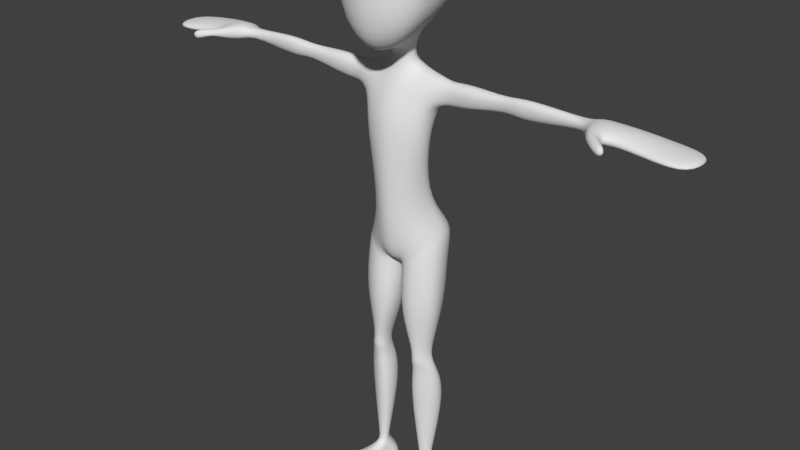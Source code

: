 # Source: walkingCycle.blend  (saved by Blender 2.62.0; exported with 4.5.12 LTS)
import bpy
from mathutils import Matrix  # noqa: F401  (used for matrix-valued properties, if any)

bpy.ops.wm.read_factory_settings(use_empty=True)
scene = bpy.context.scene
scene.name = 'Scene'

# ---- collections
col_collection_1 = bpy.data.collections.new('Collection 1'); scene.collection.children.link(col_collection_1)
col_collection_11 = bpy.data.collections.new('Collection 11'); scene.collection.children.link(col_collection_11)

# ---- world
world_world = bpy.data.worlds.new('World'); scene.world = world_world
world_world.color = (0.05088, 0.05088, 0.05088)
world_world.use_sun_shadow = False
world_world.sun_shadow_jitter_overblur = 0.0
world_world.cycles.sampling_method = 'MANUAL'
world_world.cycles.sample_map_resolution = 256

# ---- meshes
me_mesh = bpy.data.meshes.new('Mesh')
me_mesh.from_pydata([(0.2423, 0.185, 6.316), (0.2092, -0.4089, 5.966), (0.0, -0.5832, 5.855), (0.0, 0.2675, 6.283), (0.681, 0.3108, 7.171), (0.4229, -0.5251, 7.339), (0.0, -0.6997, 7.367), (0.0, 0.5334, 7.185), (0.399, -0.6562, 6.919), (0.6108, 0.329, 6.92), (0.0, -0.8139, 6.951), (0.0, 0.6202, 6.766), (0.4839, -0.6238, 6.21), (0.4821, 0.2857, 6.564), (0.0, -0.848, 6.169), (0.0, 0.5115, 6.469), (0.1708, -0.1352, 6.012), (0.0, -0.2121, 5.967), (0.5589, -0.2421, 7.375), (0.0, -0.2493, 7.522), (0.6689, -0.3719, 6.936), (0.578, -0.3807, 6.323), (0.1868, 0.06558, 6.121), (0.0, 0.1378, 6.143), (0.5589, 0.09215, 7.336), (0.0, 0.1345, 7.472), (0.6444, 0.1113, 6.973), (0.5726, 0.1148, 6.408), (0.0, 0.08299, 5.822), (0.1308, 0.02738, 5.785), (0.0, -0.1762, 5.689), (0.1271, -0.09257, 5.739), (0.0, 0.1923, 5.689), (0.222, 0.1071, 5.703), (0.2335, -0.1358, 5.647), (0.0, -0.2194, 5.596), (0.2104, -0.3117, 5.295), (0.0, -0.3578, 5.309), (0.2081, -0.3885, 4.915), (0.0, -0.4473, 4.922), (0.2998, 0.2689, 5.503), (0.0, 0.2814, 5.491), (0.4127, -0.2114, 5.321), (0.3798, -0.2854, 4.938), (0.5193, -0.1277, 5.637), (0.5019, 0.08681, 5.675), (0.4574, 0.1711, 5.353), (0.4389, -0.09395, 4.96), (0.4739, 0.004382, 5.261), (0.2929, 0.05703, 4.974), (0.1133, 0.1435, 5.014), (0.0, 0.1731, 5.033), (0.1632, -0.3264, 4.059), (0.0, -0.4122, 4.036), (0.2541, -0.1968, 4.081), (0.3117, -0.0119, 4.132), (0.2707, 0.09163, 4.147), (0.06826, 0.1642, 4.16), (0.0, 0.1761, 4.16), (0.2153, -0.2846, 3.52), (0.0, -0.356, 3.475), (0.4095, -0.1563, 3.603), (0.4563, 0.1395, 3.744), (0.4053, 0.2874, 3.764), (0.1075, -0.2253, 3.292), (0.0, -0.2744, 3.308), (0.0, -0.09831, 3.216), (0.03433, -0.06299, 3.213), (0.0, 0.06926, 3.256), (0.03344, 0.08149, 3.203), (0.0, 0.2683, 3.258), (0.1444, 0.5079, 3.701), (0.0, 0.4052, 3.702), (0.0, 0.3592, 3.435), (0.289, -0.2612, 3.288), (0.4939, -0.1184, 3.397), (0.5432, 0.08649, 3.392), (0.09786, -0.2098, 3.159), (0.0341, -0.06611, 3.143), (0.05217, 0.06859, 3.146), (0.4336, 0.2967, 3.235), (0.2492, -0.2461, 3.35), (0.4469, -0.1224, 3.53), (0.5024, 0.103, 3.58), (0.4725, 0.3312, 3.595), (0.2642, 0.5829, 3.558), (0.09395, -0.2138, 3.233), (0.03786, -0.06349, 3.183), (0.0515, 0.06131, 3.18), (0.1193, 0.2333, 3.158), (0.3218, 0.3549, 3.184), (0.0158, 0.268, 3.226), (0.04399, 0.3926, 3.295), (0.1109, 0.2398, 3.203), (0.1899, 0.3692, 3.27), (0.2304, 0.3718, 3.148), (0.2907, -0.3208, 2.673), (0.5841, -0.1364, 2.737), (0.5293, 0.1079, 2.684), (0.08823, -0.2482, 2.583), (0.054, -0.1039, 2.544), (0.08124, 0.09081, 2.565), (0.4098, 0.2999, 2.627), (0.3514, 0.3029, 2.595), (0.2017, 0.306, 2.557), (0.2684, 0.3039, 2.576), (0.3674, -0.07603, 0.4101), (0.4007, -0.05301, 0.4038), (0.4411, 0.01094, 0.4403), (0.315, -0.07461, 0.4175), (0.2717, -0.04071, 0.4087), (0.2785, 0.01982, 0.4338), (0.3964, 0.06614, 0.4454), (0.3763, 0.06638, 0.4402), (0.3294, 0.06437, 0.4333), (0.3549, 0.06599, 0.4374), (0.3744, -0.06203, 0.3047), (0.3978, -0.04202, 0.3032), (0.4283, 0.01715, 0.3442), (0.3275, -0.06763, 0.3093), (0.2862, -0.04885, 0.3055), (0.2856, 0.002683, 0.3326), (0.3831, 0.05846, 0.3511), (0.3657, 0.06466, 0.3568), (0.3263, 0.04816, 0.3368), (0.3476, 0.06488, 0.3527), (0.4038, -0.2, 0.2678), (0.4819, -0.1849, 0.2041), (0.3301, -0.2095, 0.2728), (0.2651, -0.1799, 0.2004), (0.4479, -0.4898, 0.2571), (0.5866, -0.4425, 0.2142), (0.3639, -0.5024, 0.2594), (0.2357, -0.4998, 0.2115), (0.5664, -0.7937, 0.133), (0.4305, -0.98, 0.146), (0.3516, -0.9827, 0.1451), (0.2416, -0.9595, 0.1268), (0.4746, -0.6678, 0.3085), (0.6798, -0.5813, 0.186), (0.3803, -0.6834, 0.308), (0.1786, -0.6418, 0.1972), (0.4932, -0.05636, 0.1007), (0.5039, 0.1353, 0.112), (0.2066, 0.1199, 0.1025), (0.2488, -0.0394, 0.1067), (0.366, 0.207, 0.1362), (0.4129, 0.206, 0.1378), (0.2854, 0.2033, 0.1256), (0.3286, 0.208, 0.1322), (0.5292, -0.1804, 0.1074), (0.622, -0.3785, 0.0913), (0.2452, -0.1583, 0.1037), (0.1907, -0.44, 0.07812), (0.6426, -0.8305, 0.04974), (0.4761, -1.033, 0.06288), (0.3289, -1.047, 0.06266), (0.1931, -1.012, 0.04915), (0.7148, -0.5765, 0.04803), (0.1194, -0.6144, 0.0525), (0.4562, 0.03732, -0.0001838), (0.492, 0.1621, -0.0001838), (0.1758, 0.1181, -0.0001838), (0.214, 0.006542, -0.0001838), (0.3592, 0.2484, -0.0005893), (0.4004, 0.234, -0.0001838), (0.2821, 0.2125, -0.0001838), (0.3202, 0.2494, -0.0005893), (0.513, -0.1253, -0.0001838), (0.6004, -0.321, -0.0001838), (0.2339, -0.1462, -0.0001838), (0.1774, -0.3622, -0.0001838), (0.5969, -0.8677, -0.002277), (0.5273, -0.9141, 0.001909), (0.3942, -0.9355, -0.0001838), (0.1889, -0.9199, -0.0001838), (0.6877, -0.5166, -0.0001838), (0.1209, -0.5783, -0.0001838), (0.3681, -0.1671, 1.433), (0.5256, -0.05611, 1.416), (0.5731, 0.1305, 1.412), (0.2108, -0.1765, 1.422), (0.1379, -0.04166, 1.379), (0.169, 0.1436, 1.41), (0.4577, 0.2725, 1.403), (0.3871, 0.2626, 1.33), (0.2904, 0.2689, 1.404), (0.3131, 0.2629, 1.315), (0.3457, -0.2241, 1.926), (0.4326, -0.1206, 1.922), (0.4604, 0.008403, 1.914), (0.2434, -0.1985, 1.914), (0.2028, -0.1215, 1.907), (0.2261, 0.001891, 1.904), (0.3622, 0.06649, 1.924), (0.3478, 0.07496, 1.922), (0.2757, 0.07396, 1.914), (0.3083, 0.07528, 1.913), (0.3209, -0.1867, 2.084), (0.3951, -0.1195, 2.078), (0.4348, 0.005354, 2.075), (0.2613, -0.1881, 2.074), (0.2238, -0.09876, 2.061), (0.2368, 0.01777, 2.054), (0.3558, 0.05517, 2.062), (0.3395, 0.06248, 2.061), (0.2652, 0.05898, 2.053), (0.3076, 0.06279, 2.054), (0.346, -0.1625, 1.788), (0.4707, -0.08816, 1.796), (0.504, 0.0361, 1.791), (0.2548, -0.1648, 1.794), (0.2142, -0.06663, 1.769), (0.2208, 0.06001, 1.779), (0.3671, 0.1034, 1.799), (0.3523, 0.1099, 1.799), (0.2807, 0.1035, 1.797), (0.3128, 0.1101, 1.791), (2.399, -0.07585, 5.596), (2.414, -0.02542, 5.615), (2.399, -0.07073, 5.498), (2.397, 0.04411, 5.563), (2.402, 0.02384, 5.505), (1.631, -0.1728, 5.654), (1.663, -0.05927, 5.705), (1.582, -0.1505, 5.431), (1.71, 0.1469, 5.548), (1.637, -0.01315, 5.359), (0.8797, -0.1536, 5.652), (0.8835, 0.1161, 5.64), (0.8918, -0.1113, 5.354), (0.9004, 0.06922, 5.394), (0.9021, -0.02216, 5.342), (1.419, -0.08018, 5.588), (1.438, -0.02261, 5.625), (1.421, -0.09469, 5.527), (1.39, 0.07421, 5.537), (1.453, -0.07427, 5.447), (0.6683, -0.1118, 5.604), (0.6687, 0.08164, 5.607), (0.6643, -0.1024, 5.365), (0.669, 0.06687, 5.393), (0.6677, -0.01857, 5.335), (2.501, -0.3241, 5.664), (2.504, -0.3362, 5.479), (3.578, -0.3194, 5.527), (3.587, -0.3599, 5.433), (3.537, 0.2886, 5.495), (3.542, 0.318, 5.412), (2.489, 0.2202, 5.547), (2.506, 0.1686, 5.444), (3.697, -0.007701, 5.434), (3.689, 0.01077, 5.525), (2.515, -0.04129, 5.47), (2.466, 0.001545, 5.679), (2.688, -0.2766, 5.476), (2.639, -0.2849, 5.658), (2.733, 0.2661, 5.522), (2.809, 0.02596, 5.461), (2.684, 0.01616, 5.673), (2.743, 0.2534, 5.432), (3.056, -0.2782, 5.456), (3.05, -0.2511, 5.564), (3.023, 0.2619, 5.512), (3.124, 0.01304, 5.453), (3.094, 0.07204, 5.628), (3.031, 0.2642, 5.428), (2.739, -0.4423, 5.646), (2.764, -0.4292, 5.584), (2.651, -0.5502, 5.589), (2.65, -0.5, 5.641), (2.871, -0.6694, 5.631), (2.816, -0.6356, 5.482), (2.897, -0.5533, 5.477), (2.934, -0.6078, 5.645)], [], [(8, 5, 6, 10), (4, 9, 11, 7), (1, 12, 14, 2), (12, 8, 10, 14), (9, 13, 15, 11), (13, 0, 3, 15), (16, 1, 2, 17), (19, 6, 5, 18), (18, 5, 8, 20), (21, 12, 1, 16), (20, 8, 12, 21), (0, 22, 23, 3), (7, 25, 24, 4), (25, 19, 18, 24), (4, 24, 26, 9), (24, 18, 20, 26), (22, 0, 13, 27), (27, 21, 16, 22), (9, 26, 27, 13), (26, 20, 21, 27), (23, 22, 29, 28), (22, 16, 31, 29), (16, 17, 30, 31), (28, 29, 33, 32), (29, 31, 34, 33), (31, 30, 35, 34), (34, 35, 37, 36), (36, 37, 39, 38), (32, 33, 40, 41), (36, 38, 43, 42), (34, 44, 45, 33), (34, 36, 42, 44), (33, 45, 46, 40), (42, 43, 47, 48), (46, 48, 47, 49), (40, 46, 49, 50), (40, 50, 51, 41), (38, 39, 53, 52), (43, 38, 52, 54), (47, 43, 54, 55), (49, 47, 55, 56), (50, 49, 56, 57), (51, 50, 57, 58), (52, 53, 60, 59), (54, 52, 59, 61), (55, 54, 61, 62), (56, 55, 62, 63), (57, 56, 63, 71), (58, 57, 71, 72), (59, 60, 65, 64), (64, 65, 66, 67), (67, 66, 68, 69), (72, 71, 92, 73), (59, 81, 82, 61), (81, 74, 75, 82), (61, 82, 83, 62), (82, 75, 76, 83), (62, 83, 84, 63), (63, 84, 85, 71), (64, 86, 81, 59), (86, 77, 74, 81), (67, 87, 86, 64), (87, 78, 77, 86), (69, 88, 87, 67), (88, 79, 78, 87), (76, 80, 84, 83), (90, 85, 84, 80), (69, 68, 70, 91), (92, 91, 70, 73), (79, 88, 93, 89), (71, 85, 94, 92), (91, 93, 88, 69), (91, 92, 94, 93), (85, 90, 95, 94), (89, 93, 94, 95), (75, 74, 96, 97), (76, 75, 97, 98), (74, 77, 99, 96), (77, 78, 100, 99), (78, 79, 101, 100), (90, 80, 102, 103), (80, 76, 98, 102), (79, 89, 104, 101), (95, 90, 103, 105), (89, 95, 105, 104), (107, 106, 116, 117), (108, 107, 117, 118), (106, 109, 119, 116), (109, 110, 120, 119), (110, 111, 121, 120), (113, 112, 122, 123), (112, 108, 118, 122), (111, 114, 124, 121), (115, 113, 123, 125), (114, 115, 125, 124), (117, 116, 126, 127), (116, 119, 128, 126), (119, 120, 129, 128), (127, 126, 130, 131), (126, 128, 132, 130), (128, 129, 133, 132), (130, 138, 139, 131), (138, 135, 134, 139), (132, 140, 138, 130), (140, 136, 135, 138), (133, 141, 140, 132), (141, 137, 136, 140), (118, 117, 142, 143), (120, 121, 144, 145), (123, 122, 147, 146), (122, 118, 143, 147), (121, 124, 148, 144), (125, 123, 146, 149), (124, 125, 149, 148), (127, 131, 151, 150), (133, 129, 152, 153), (134, 135, 155, 154), (135, 136, 156, 155), (136, 137, 157, 156), (131, 139, 158, 151), (139, 134, 154, 158), (141, 133, 153, 159), (137, 141, 159, 157), (117, 127, 150, 142), (120, 145, 152, 129), (143, 142, 160, 161), (145, 144, 162, 163), (146, 147, 165, 164), (147, 143, 161, 165), (144, 148, 166, 162), (149, 146, 164, 167), (148, 149, 167, 166), (150, 151, 169, 168), (153, 152, 170, 171), (154, 155, 173, 172), (155, 156, 174, 173), (156, 157, 175, 174), (151, 158, 176, 169), (158, 154, 172, 176), (159, 153, 171, 177), (157, 159, 177, 175), (142, 150, 168, 160), (152, 145, 163, 170), (172, 175, 177, 176), (169, 176, 177, 171), (168, 169, 171, 170), (160, 168, 170, 163), (160, 163, 162, 161), (161, 162, 166, 165), (164, 165, 166, 167), (172, 173, 174, 175), (178, 106, 107, 179), (179, 107, 108, 180), (181, 109, 106, 178), (182, 110, 109, 181), (183, 111, 110, 182), (184, 112, 113, 185), (180, 108, 112, 184), (186, 114, 111, 183), (185, 113, 115, 187), (187, 115, 114, 186), (96, 198, 199, 97), (198, 188, 189, 199), (97, 199, 200, 98), (199, 189, 190, 200), (99, 201, 198, 96), (201, 191, 188, 198), (100, 202, 201, 99), (202, 192, 191, 201), (101, 203, 202, 100), (203, 193, 192, 202), (102, 204, 205, 103), (204, 194, 195, 205), (98, 200, 204, 102), (200, 190, 194, 204), (104, 206, 203, 101), (206, 196, 193, 203), (103, 205, 207, 105), (205, 195, 197, 207), (105, 207, 206, 104), (207, 197, 196, 206), (188, 208, 209, 189), (208, 178, 179, 209), (189, 209, 210, 190), (209, 179, 180, 210), (191, 211, 208, 188), (211, 181, 178, 208), (192, 212, 211, 191), (212, 182, 181, 211), (193, 213, 212, 192), (213, 183, 182, 212), (194, 214, 215, 195), (214, 184, 185, 215), (190, 210, 214, 194), (210, 180, 184, 214), (196, 216, 213, 193), (216, 186, 183, 213), (195, 215, 217, 197), (215, 185, 187, 217), (197, 217, 216, 196), (217, 187, 186, 216), (223, 218, 219, 224), (225, 220, 218, 223), (224, 219, 221, 226), (227, 222, 220, 225), (226, 221, 222, 227), (228, 233, 234, 229), (233, 223, 224, 234), (230, 235, 233, 228), (235, 225, 223, 233), (229, 234, 236, 231), (234, 224, 226, 236), (232, 237, 235, 230), (237, 227, 225, 235), (231, 236, 237, 232), (236, 226, 227, 237), (44, 238, 239, 45), (238, 228, 229, 239), (42, 240, 238, 44), (240, 230, 228, 238), (45, 239, 241, 46), (239, 229, 231, 241), (48, 242, 240, 42), (242, 232, 230, 240), (46, 241, 242, 48), (241, 231, 232, 242), (218, 220, 244, 243), (222, 221, 249, 250), (246, 251, 252, 245), (251, 248, 247, 252), (220, 222, 250, 253), (220, 253, 244), (218, 243, 254, 219), (219, 254, 249, 221), (260, 250, 249, 257), (253, 258, 255, 244), (250, 260, 258, 253), (259, 254, 243, 256), (257, 249, 254, 259), (255, 261, 262, 256), (261, 246, 245, 262), (248, 266, 263, 247), (266, 260, 257, 263), (258, 264, 261, 255), (264, 251, 246, 261), (260, 266, 264, 258), (266, 248, 251, 264), (252, 265, 262, 245), (265, 259, 256, 262), (247, 263, 265, 252), (263, 257, 259, 265), (255, 256, 267, 268), (256, 243, 270, 267), (244, 255, 268, 269), (243, 244, 269, 270), (270, 269, 272, 271), (269, 268, 273, 272), (267, 270, 271, 274), (268, 267, 274, 273), (272, 273, 274, 271)])
me_mesh.polygons.foreach_set('use_smooth', [True] * 260)
me_mesh.use_remesh_preserve_volume = False
me_mesh.use_remesh_preserve_attributes = False
me_mesh.use_mirror_vertex_groups = False
me_mesh.update()
arm_armature = bpy.data.armatures.new('Armature')  # bones are not reproduced

# ---- objects
ob_mesh = bpy.data.objects.new('Mesh', me_mesh)
ob_armature = bpy.data.objects.new('Armature', arm_armature)

# ---- transforms, parenting, visibility, modifiers, constraints
ob_mesh.parent = ob_armature
ob_mesh.matrix_parent_inverse = Matrix(((1.0, 0.0, 0.0, -0.0), (0.0, 1.0, 0.0, -0.0), (0.0, 0.0, 1.0, -3.501), (0.0, 0.0, 0.0, 1.0)))
ob_mesh.location = (0.0, 0.0, 0.0)
ob_mesh.empty_display_type = 'ARROWS'
ob_mesh.display_type = 'SOLID'
ob_mesh.lineart.crease_threshold = 0.0
_vg = ob_mesh.vertex_groups.new(name='Hip')
for _i, _w in zip([43, 47, 49, 50, 51, 52, 53, 54, 55, 56, 57, 58, 59, 60, 61, 62, 63, 64, 65, 66, 67, 68, 69, 70, 71, 72, 73, 81, 82, 83, 84, 85, 86, 87, 88, 89, 90, 91, 92, 93, 94, 95], [0.008975, 0.0208, 0.02245, 0.01223, 0.02012, 0.4813, 0.4758, 0.4718, 0.4644, 0.4687, 0.4743, 0.4697, 0.1301, 0.2819, 0.1103, 0.1776, 0.379, 0.09873, 0.1749, 0.09225, 0.06546, 0.07837, 0.06886, 0.3097, 0.435, 0.4621, 0.4207, 0.04674, 0.02656, 0.05267, 0.1055, 0.1582, 0.05807, 0.04511, 0.04514, 0.001711, 0.007038, 0.2669, 0.3704, 0.126, 0.1552, 0.01517]): _vg.add([_i], _w, 'REPLACE')
_vg = ob_mesh.vertex_groups.new(name='Hip_Controller')
for _i, _w in zip([43, 47, 49, 50, 51, 52, 53, 54, 55, 56, 57, 58, 59, 60, 61, 62, 63, 64, 65, 66, 67, 68, 69, 70, 71, 72, 73, 81, 82, 83, 84, 85, 86, 87, 88, 89, 90, 91, 92, 93, 94, 95], [0.008975, 0.0208, 0.02245, 0.01223, 0.02012, 0.4813, 0.4758, 0.4718, 0.4644, 0.4687, 0.4743, 0.4697, 0.1301, 0.2819, 0.1103, 0.1776, 0.379, 0.09873, 0.1749, 0.09225, 0.06546, 0.07837, 0.06886, 0.3097, 0.435, 0.4621, 0.4207, 0.04674, 0.02656, 0.05267, 0.1055, 0.1582, 0.05807, 0.04511, 0.04514, 0.001711, 0.007038, 0.2669, 0.3704, 0.126, 0.1552, 0.01517]): _vg.add([_i], _w, 'REPLACE')
_vg = ob_mesh.vertex_groups.new(name='Spine')
for _i, _w in zip([36, 37, 38, 39, 43, 47, 49], [0.05782, 0.08849, 0.7452, 0.8407, 0.2665, 0.103, 0.04083]): _vg.add([_i], _w, 'REPLACE')
_vg = ob_mesh.vertex_groups.new(name='Ribcage')
for _i, _w in zip([17, 30, 31, 32, 33, 34, 35, 36, 37, 38, 39, 40, 41, 42, 43, 46, 47, 48, 49, 50, 51, 55, 56, 57, 58], [0.03871, 0.1519, 0.009873, 0.08699, 0.007105, 0.08239, 0.5841, 0.7078, 0.7859, 0.1852, 0.1, 0.1183, 0.4934, 0.1964, 0.6096, 0.05781, 0.7167, 0.1556, 0.7723, 0.8126, 0.8117, 0.01012, 0.01661, 0.01404, 0.03416]): _vg.add([_i], _w, 'REPLACE')
_vg = ob_mesh.vertex_groups.new(name='Neck')
for _i, _w in zip([0, 1, 2, 3, 10, 12, 13, 14, 15, 16, 17, 21, 22, 23, 27, 28, 29, 30, 31, 32, 33, 34, 35, 37, 40, 41], [0.1047, 0.3145, 0.339, 0.1019, 0.02967, 0.1006, 0.03016, 0.1204, 0.04554, 0.7632, 0.7401, 0.1012, 0.2147, 0.2353, 0.04177, 0.8617, 0.8579, 0.7067, 0.8383, 0.6874, 0.1802, 0.09779, 0.1726, 0.03509, 0.04416, 0.1449]): _vg.add([_i], _w, 'REPLACE')
_vg = ob_mesh.vertex_groups.new(name='Head')
for _i, _w in zip([0, 1, 2, 3, 4, 5, 6, 7, 8, 9, 10, 11, 12, 13, 14, 15, 16, 17, 18, 19, 20, 21, 22, 23, 24, 25, 26, 27, 28, 29, 30], [0.892, 0.6708, 0.6293, 0.8943, 0.9918, 0.9911, 0.9906, 0.989, 0.976, 0.9866, 0.9685, 0.9754, 0.8945, 0.9687, 0.8711, 0.9528, 0.2203, 0.1843, 0.9943, 0.9985, 0.9792, 0.8955, 0.7792, 0.7545, 0.9946, 0.9965, 0.9878, 0.9568, 0.09511, 0.05452, 0.03647]): _vg.add([_i], _w, 'REPLACE')
_vg = ob_mesh.vertex_groups.new(name='Shoulder.L')
for _i, _w in zip([17, 28, 29, 30, 31, 32, 33, 34, 35, 36, 37, 40, 41, 42, 43, 44, 45, 46, 47, 48, 49, 50, 51, 238, 239, 240, 241, 242], [0.008321, 0.009467, 0.07784, 0.09114, 0.1127, 0.202, 0.7745, 0.8043, 0.2075, 0.1908, 0.07462, 0.814, 0.3413, 0.6706, 0.05153, 0.8907, 0.9164, 0.8375, 0.08565, 0.6614, 0.09553, 0.09117, 0.08372, 0.05671, 0.02561, 0.08879, 0.07388, 0.1011]): _vg.add([_i], _w, 'REPLACE')
_vg = ob_mesh.vertex_groups.new(name='Upperarm.L')
for _i, _w in zip([42, 44, 45, 46, 48, 223, 225, 228, 229, 230, 231, 232, 233, 234, 235, 236, 237, 238, 239, 240, 241, 242], [0.09634, 0.08538, 0.06716, 0.09306, 0.1479, 0.003465, 0.02475, 0.9978, 0.999, 0.9934, 0.9967, 0.9934, 0.9841, 0.9888, 0.9813, 0.9946, 0.9727, 0.9428, 0.9612, 0.8865, 0.9182, 0.8745]): _vg.add([_i], _w, 'REPLACE')
_vg = ob_mesh.vertex_groups.new(name='Forearm.L')
for _i, _w in zip([218, 219, 220, 221, 222, 223, 224, 225, 226, 227, 237, 249, 250], [0.9578, 0.9776, 0.9404, 0.9798, 0.9834, 0.9727, 0.9867, 0.9626, 0.9949, 0.9785, 0.02721, 0.03937, 0.03234]): _vg.add([_i], _w, 'REPLACE')
_vg = ob_mesh.vertex_groups.new(name='Hand.L')
for _i, _w in zip([245, 246, 247, 248, 249, 250, 252, 253, 254, 255, 256, 257, 258, 259, 260, 261, 262, 263, 264, 265, 266], [0.06887, 0.05756, 0.08726, 0.08114, 0.4793, 0.4824, 0.0404, 0.4779, 0.4814, 0.08339, 0.0542, 0.497, 0.4907, 0.4937, 0.4977, 0.4206, 0.451, 0.4598, 0.02263, 0.4981, 0.4132]): _vg.add([_i], _w, 'REPLACE')
_vg = ob_mesh.vertex_groups.new(name='Finger_B.L')
for _i, _w in zip([245, 246, 247, 248, 251, 252, 261, 262, 263, 264, 266], [0.857, 0.8806, 0.8255, 0.8377, 0.9948, 0.9099, 0.1302, 0.05083, 0.08092, 0.9263, 0.1833]): _vg.add([_i], _w, 'REPLACE')
_vg = ob_mesh.vertex_groups.new(name='Finger_A.L')
for _i, _w in zip([243, 244, 255, 256, 261, 262, 267, 268, 269, 270, 271, 272, 273, 274], [0.9332, 0.9541, 0.8254, 0.8872, 0.02855, 0.04711, 0.9954, 0.9966, 0.9979, 0.9962, 0.9996, 0.9991, 0.9989, 0.9995]): _vg.add([_i], _w, 'REPLACE')
_vg = ob_mesh.vertex_groups.new(name='Shoulder.R')
_vg = ob_mesh.vertex_groups.new(name='Upperarm.R')
_vg = ob_mesh.vertex_groups.new(name='Forearm.R')
_vg = ob_mesh.vertex_groups.new(name='Hand.R')
_vg = ob_mesh.vertex_groups.new(name='Finger_B.R')
_vg = ob_mesh.vertex_groups.new(name='Finger_A.R')
_vg = ob_mesh.vertex_groups.new(name='Thigh.L')
for _i, _w in zip([54, 55, 59, 60, 61, 62, 63, 64, 65, 66, 67, 68, 69, 70, 71, 72, 73, 74, 75, 76, 77, 78, 79, 80, 81, 82, 83, 84, 85, 86, 87, 88, 89, 90, 91, 92, 93, 94, 95, 96, 97, 98, 99, 100, 101, 102, 103, 104, 105, 188, 189, 190, 191, 192, 193, 194, 195, 196, 197, 198, 199, 200, 201, 202, 203, 204, 205, 206, 207], [0.01292, 0.01175, 0.7378, 0.4332, 0.7757, 0.6392, 0.2376, 0.8019, 0.6491, 0.8152, 0.8688, 0.8432, 0.8622, 0.3804, 0.1281, 0.07044, 0.1571, 0.9715, 0.9792, 0.9775, 0.9709, 0.9749, 0.9743, 0.9643, 0.9026, 0.9224, 0.8934, 0.7879, 0.683, 0.8834, 0.9047, 0.9047, 0.948, 0.9428, 0.466, 0.2587, 0.7479, 0.6893, 0.9346, 0.9963, 0.9976, 0.997, 0.9959, 0.9961, 0.9959, 0.9944, 0.9935, 0.9935, 0.9933, 0.06684, 0.04666, 0.07183, 0.07993, 0.07308, 0.08408, 0.09933, 0.1074, 0.104, 0.1032, 0.9611, 0.9729, 0.961, 0.9479, 0.9474, 0.945, 0.9497, 0.9432, 0.9366, 0.9371]): _vg.add([_i], _w, 'REPLACE')
_vg = ob_mesh.vertex_groups.new(name='Shin.L')
for _i, _w in zip([106, 107, 108, 109, 110, 111, 112, 113, 114, 115, 178, 179, 180, 181, 182, 183, 184, 185, 186, 187, 188, 189, 190, 191, 192, 193, 194, 195, 196, 197, 198, 199, 200, 201, 202, 203, 204, 205, 206, 207, 208, 209, 210, 211, 212, 213, 214, 215, 216, 217], [0.9828, 0.9823, 0.9904, 0.9817, 0.9793, 0.9878, 0.9922, 0.9849, 0.9883, 0.982, 0.9998, 0.9998, 0.9995, 0.9997, 0.9996, 0.9996, 0.9995, 0.9994, 0.9994, 0.9993, 0.9332, 0.9517, 0.9282, 0.9201, 0.9269, 0.9159, 0.9007, 0.8926, 0.896, 0.8967, 0.02768, 0.004183, 0.02779, 0.05206, 0.05254, 0.0549, 0.05019, 0.05664, 0.06326, 0.06273, 0.9965, 0.9963, 0.9925, 0.9944, 0.9949, 0.9914, 0.9899, 0.9905, 0.9894, 0.991]): _vg.add([_i], _w, 'REPLACE')
_vg = ob_mesh.vertex_groups.new(name='Thigh.R')
_vg = ob_mesh.vertex_groups.new(name='Shin.R')
_vg = ob_mesh.vertex_groups.new(name='Foot_Control.L')
for _i, _w in zip([117, 118, 120, 121, 122, 123, 124, 125, 127, 129, 142, 143, 144, 145, 146, 147, 148, 149, 150, 151, 152, 160, 161, 162, 163, 164, 165, 166, 167, 168, 169, 170, 171], [0.146, 0.7216, 0.1895, 0.7891, 0.1202, 0.05778, 0.7263, 0.1693, 0.05862, 0.0545, 0.7743, 0.923, 0.9418, 0.8009, 0.9119, 0.9079, 0.9412, 0.9263, 0.1783, 0.01258, 0.1877, 0.9268, 0.9608, 0.96, 0.8994, 0.9609, 0.9616, 0.9643, 0.9619, 0.274, 0.05564, 0.2632, 0.04298]): _vg.add([_i], _w, 'REPLACE')
_vg = ob_mesh.vertex_groups.new(name='Foot.L')
for _i, _w in zip([116, 117, 118, 119, 120, 121, 126, 127, 128, 129, 130, 131, 132, 133, 134, 138, 139, 140, 141, 142, 143, 144, 145, 150, 151, 152, 153, 154, 158, 159, 160, 162, 163, 168, 169, 170, 171, 172, 176, 177], [0.9912, 0.8342, 0.1064, 0.9611, 0.7994, 0.1359, 0.9888, 0.9175, 0.9968, 0.9346, 0.9023, 0.8196, 0.9356, 0.91, 0.0611, 0.1269, 0.2226, 0.08171, 0.09819, 0.212, 0.0304, 0.03063, 0.1916, 0.7811, 0.7725, 0.7865, 0.8369, 0.05256, 0.2111, 0.1047, 0.06754, 0.007961, 0.09524, 0.6919, 0.7949, 0.7096, 0.8296, 0.02602, 0.207, 0.1295]): _vg.add([_i], _w, 'REPLACE')
_vg = ob_mesh.vertex_groups.new(name='Ankle.L')
for _i, _w in zip([118, 121, 122, 123, 124, 125, 143, 146, 147, 148, 149], [0.1537, 0.05384, 0.8505, 0.9283, 0.2376, 0.8138, 0.0187, 0.07331, 0.07354, 0.03074, 0.05876]): _vg.add([_i], _w, 'REPLACE')
_vg = ob_mesh.vertex_groups.new(name='Toe.L')
for _i, _w in zip([130, 131, 132, 133, 134, 135, 136, 137, 138, 139, 140, 141, 150, 151, 153, 154, 155, 156, 157, 158, 159, 168, 169, 170, 171, 172, 173, 174, 175, 176, 177], [0.09495, 0.1667, 0.06363, 0.08766, 0.9376, 0.9878, 0.9974, 0.9881, 0.8722, 0.7729, 0.9181, 0.9017, 0.02864, 0.196, 0.1444, 0.9458, 0.9926, 0.9995, 0.9947, 0.7811, 0.8944, 0.01514, 0.1491, 0.002521, 0.1237, 0.9603, 0.985, 0.9969, 0.9869, 0.7821, 0.8647]): _vg.add([_i], _w, 'REPLACE')
_vg = ob_mesh.vertex_groups.new(name='Root')
_vg = ob_mesh.vertex_groups.new(name='Hand_IK.L')
for _i, _w in zip([245, 246, 247, 248, 249, 250, 252, 253, 254, 255, 256, 257, 258, 259, 260, 261, 262, 263, 264, 265, 266], [0.06887, 0.05756, 0.08726, 0.08114, 0.4793, 0.4824, 0.0404, 0.4779, 0.4814, 0.08339, 0.0542, 0.497, 0.4907, 0.4937, 0.4977, 0.4206, 0.451, 0.4598, 0.02263, 0.4981, 0.4132]): _vg.add([_i], _w, 'REPLACE')
_vg = ob_mesh.vertex_groups.new(name='Hand_IK.R')
_vg = ob_mesh.vertex_groups.new(name='Foot_Control.R')
_vg = ob_mesh.vertex_groups.new(name='Foot.R')
_vg = ob_mesh.vertex_groups.new(name='Ankle.R')
_vg = ob_mesh.vertex_groups.new(name='Toe.R')
_m = ob_mesh.modifiers.new('Mirror', 'MIRROR')
_m.use_clip = True
_m = ob_mesh.modifiers.new('Subsurf', 'SUBSURF')
_m.uv_smooth = 'PRESERVE_CORNERS'
_m.quality = 2
_m.show_only_control_edges = False
_m = ob_mesh.modifiers.new('Armature', 'ARMATURE')
_m.object = ob_armature
_m.use_bone_envelopes = True
ob_armature.location = (0.0, 0.0, 3.501)
ob_armature.empty_display_type = 'ARROWS'
ob_armature.display_type = 'WIRE'
ob_armature.show_in_front = True
ob_armature.lineart.crease_threshold = 0.0

# ---- collection membership
col_collection_1.objects.link(ob_mesh)
col_collection_11.objects.link(ob_armature)

# ---- scene / render settings (as saved in the file)
scene.frame_start = 1; scene.frame_end = 91; scene.frame_set(13)
scene.render.engine = 'BLENDER_EEVEE_NEXT'
scene.render.image_settings.file_format = 'JPEG'
scene.render.image_settings.color_mode = 'RGB'
scene.render.image_settings.quality = 80
scene.render.image_settings.compression = 80
scene.render.image_settings.exr_codec = 'NONE'
scene.render.resolution_percentage = 25
scene.render.pixel_aspect_x = 100.0
scene.render.pixel_aspect_y = 100.0
scene.render.dither_intensity = 0.0
scene.render.bake_margin = 2
scene.render.bake_bias = 0.0
scene.render.use_stamp_render_time = False
scene.render.stamp_font_size = 0
scene.cycles.use_denoising = False
scene.cycles.samples = 10
scene.cycles.sampling_pattern = 'TABULATED_SOBOL'
scene.cycles.light_sampling_threshold = 0.0
scene.cycles.use_adaptive_sampling = False
scene.cycles.use_light_tree = False
scene.cycles.blur_glossy = 0.0
scene.cycles.volume_bounces = 1
scene.cycles.pixel_filter_type = 'GAUSSIAN'
scene.cycles.sample_clamp_indirect = 0.0
scene.view_settings.view_transform = 'Standard'
bpy.context.view_layer.update()

# ---- added for rendering (the .blend has no active camera and no usable light): camera, sun
cam_auto = bpy.data.cameras.new('AutoCamera')
cam_auto.lens = 50.0
cam_auto.sensor_width = 36.0
cam_auto.clip_end = 1000.0
ob_auto_camera = bpy.data.objects.new('AutoCamera', cam_auto)
scene.collection.objects.link(ob_auto_camera)
ob_auto_camera.location = (7.5319, -9.1377, 9.71167)
ob_auto_camera.rotation_euler = (1.09748, -7.21219e-08, 0.694738)
scene.camera = ob_auto_camera
light_auto_sun = bpy.data.lights.new('AutoSun', 'SUN')
light_auto_sun.energy = 3.0
light_auto_sun.angle = 0.0523599
ob_auto_sun = bpy.data.objects.new('AutoSun', light_auto_sun)
scene.collection.objects.link(ob_auto_sun)
ob_auto_sun.rotation_euler = (0.872665, 0.174533, 0.523599)
bpy.context.view_layer.update()
